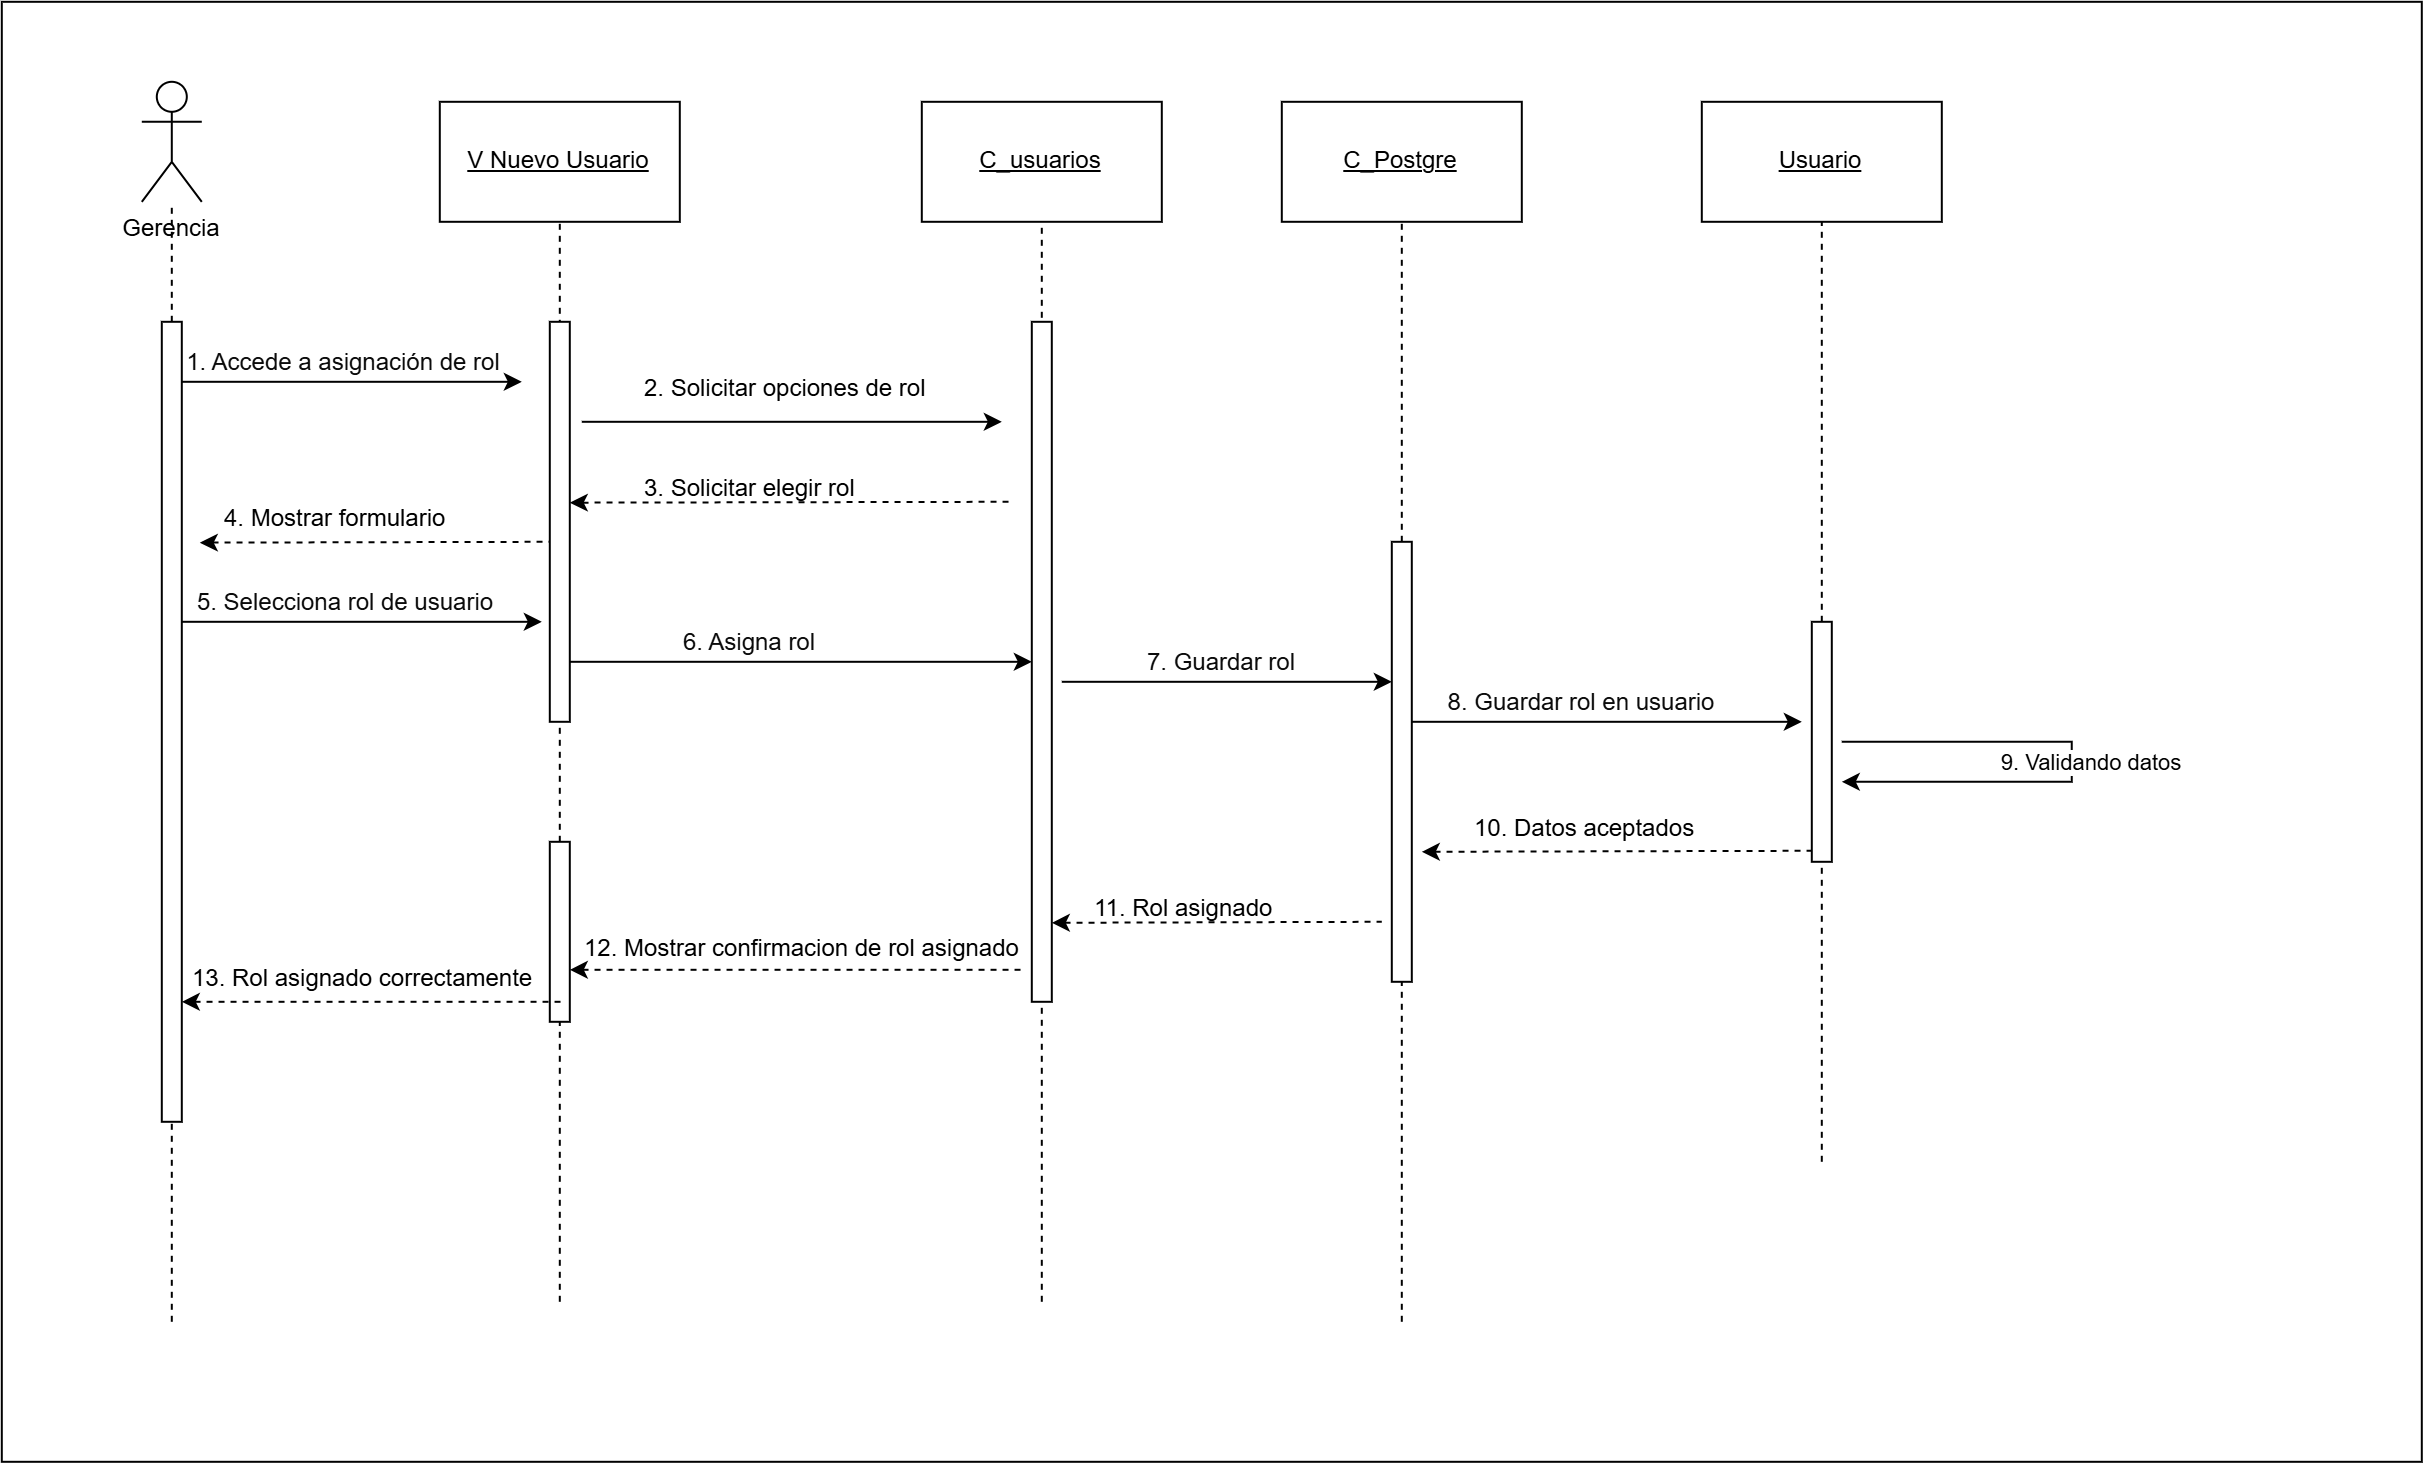

The diagram above was exported from draw.io. Its source (the exported page's mxGraphModel, read from the mxfile embedded in the PNG):
<mxGraphModel dx="1288" dy="748" grid="1" gridSize="10" guides="1" tooltips="1" connect="1" arrows="1" fold="1" page="1" pageScale="1" pageWidth="827" pageHeight="1169" math="0" shadow="0">
  <root>
    <mxCell id="0" />
    <mxCell id="1" parent="0" />
    <mxCell id="7iOgvoKeLvIlnXDDqGwn-1" parent="1" style="rounded=0;whiteSpace=wrap;html=1;" value="" vertex="1">
      <mxGeometry height="730" width="1210" x="70" y="30" as="geometry" />
    </mxCell>
    <mxCell id="G-oE2fWYgSQMyfeP_Phl-1" parent="1" style="shape=umlActor;verticalLabelPosition=bottom;verticalAlign=top;html=1;outlineConnect=0;" value="Gerencia" vertex="1">
      <mxGeometry height="60" width="30" x="140" y="70" as="geometry" />
    </mxCell>
    <mxCell id="G-oE2fWYgSQMyfeP_Phl-2" edge="1" parent="1" source="G-oE2fWYgSQMyfeP_Phl-15" style="endArrow=none;html=1;rounded=0;dashed=1;" target="G-oE2fWYgSQMyfeP_Phl-1" value="">
      <mxGeometry height="50" relative="1" width="50" as="geometry">
        <mxPoint x="155" y="860" as="sourcePoint" />
        <mxPoint x="200" y="230" as="targetPoint" />
      </mxGeometry>
    </mxCell>
    <mxCell id="G-oE2fWYgSQMyfeP_Phl-3" parent="1" style="rounded=0;whiteSpace=wrap;html=1;" value="&lt;u&gt;V Nuevo Usuario&lt;/u&gt;" vertex="1">
      <mxGeometry height="60" width="120" x="289" y="80" as="geometry" />
    </mxCell>
    <mxCell id="G-oE2fWYgSQMyfeP_Phl-4" parent="1" style="rounded=0;whiteSpace=wrap;html=1;" value="&lt;u&gt;C_Postgre&lt;/u&gt;" vertex="1">
      <mxGeometry height="60" width="120" x="710" y="80" as="geometry" />
    </mxCell>
    <mxCell id="G-oE2fWYgSQMyfeP_Phl-5" edge="1" parent="1" source="G-oE2fWYgSQMyfeP_Phl-42" style="endArrow=none;html=1;rounded=0;dashed=1;entryX=0.5;entryY=1;entryDx=0;entryDy=0;" target="G-oE2fWYgSQMyfeP_Phl-3" value="">
      <mxGeometry height="50" relative="1" width="50" as="geometry">
        <mxPoint x="349" y="870" as="sourcePoint" />
        <mxPoint x="339" y="160" as="targetPoint" />
      </mxGeometry>
    </mxCell>
    <mxCell id="G-oE2fWYgSQMyfeP_Phl-6" parent="1" style="rounded=0;whiteSpace=wrap;html=1;" value="&lt;u&gt;C_usuarios&lt;/u&gt;" vertex="1">
      <mxGeometry height="60" width="120" x="530" y="80" as="geometry" />
    </mxCell>
    <mxCell id="G-oE2fWYgSQMyfeP_Phl-7" edge="1" parent="1" source="G-oE2fWYgSQMyfeP_Phl-15" style="endArrow=classic;html=1;rounded=0;endFill=1;startArrow=none;startFill=0;" value="">
      <mxGeometry height="50" relative="1" width="50" as="geometry">
        <mxPoint x="180" y="220" as="sourcePoint" />
        <mxPoint x="330" y="220" as="targetPoint" />
      </mxGeometry>
    </mxCell>
    <mxCell id="G-oE2fWYgSQMyfeP_Phl-8" connectable="0" parent="G-oE2fWYgSQMyfeP_Phl-7" style="edgeLabel;html=1;align=center;verticalAlign=middle;resizable=0;points=[];" value="&lt;span style=&quot;color: rgb(11, 11, 11); font-family: &amp;quot;Anthropic Sans&amp;quot;, sans-serif; text-align: start;&quot;&gt;&lt;font style=&quot;font-size: 12px;&quot;&gt;1. Accede a asignación de rol&lt;/font&gt;&lt;/span&gt;" vertex="1">
      <mxGeometry relative="1" x="-0.7078" y="-1" as="geometry">
        <mxPoint x="55" y="-11" as="offset" />
      </mxGeometry>
    </mxCell>
    <mxCell id="G-oE2fWYgSQMyfeP_Phl-9" edge="1" parent="1" style="endArrow=classic;html=1;rounded=0;endFill=1;startArrow=none;startFill=0;" target="G-oE2fWYgSQMyfeP_Phl-19" value="">
      <mxGeometry height="50" relative="1" width="50" as="geometry">
        <mxPoint x="600" y="369.99999999999994" as="sourcePoint" />
        <mxPoint x="740" y="369.99999999999994" as="targetPoint" />
      </mxGeometry>
    </mxCell>
    <mxCell id="G-oE2fWYgSQMyfeP_Phl-10" connectable="0" parent="G-oE2fWYgSQMyfeP_Phl-9" style="edgeLabel;html=1;align=center;verticalAlign=middle;resizable=0;points=[];" value="&lt;span style=&quot;color: rgb(11, 11, 11); font-family: &amp;quot;Anthropic Sans&amp;quot;, sans-serif; text-align: start;&quot;&gt;&lt;font style=&quot;font-size: 12px;&quot;&gt;7. Guardar rol&lt;/font&gt;&lt;/span&gt;" vertex="1">
      <mxGeometry relative="1" x="-0.7078" y="-1" as="geometry">
        <mxPoint x="55" y="-11" as="offset" />
      </mxGeometry>
    </mxCell>
    <mxCell id="G-oE2fWYgSQMyfeP_Phl-11" edge="1" parent="1" style="endArrow=none;html=1;rounded=0;dashed=1;entryX=0.5;entryY=1;entryDx=0;entryDy=0;" target="G-oE2fWYgSQMyfeP_Phl-6" value="">
      <mxGeometry height="50" relative="1" width="50" as="geometry">
        <mxPoint x="590" y="680" as="sourcePoint" />
        <mxPoint x="590" y="280" as="targetPoint" />
      </mxGeometry>
    </mxCell>
    <mxCell id="G-oE2fWYgSQMyfeP_Phl-12" edge="1" parent="1" source="G-oE2fWYgSQMyfeP_Phl-19" style="endArrow=none;html=1;rounded=0;dashed=1;entryX=0.5;entryY=1;entryDx=0;entryDy=0;" target="G-oE2fWYgSQMyfeP_Phl-4" value="">
      <mxGeometry height="50" relative="1" width="50" as="geometry">
        <mxPoint x="770" y="870" as="sourcePoint" />
        <mxPoint x="770" y="320" as="targetPoint" />
      </mxGeometry>
    </mxCell>
    <mxCell id="G-oE2fWYgSQMyfeP_Phl-13" edge="1" parent="1" style="endArrow=classic;html=1;rounded=0;endFill=1;startArrow=none;startFill=0;" value="">
      <mxGeometry height="50" relative="1" width="50" as="geometry">
        <mxPoint x="360" y="240" as="sourcePoint" />
        <mxPoint x="570" y="240" as="targetPoint" />
      </mxGeometry>
    </mxCell>
    <mxCell id="G-oE2fWYgSQMyfeP_Phl-14" edge="1" parent="1" style="endArrow=none;html=1;rounded=0;dashed=1;" target="G-oE2fWYgSQMyfeP_Phl-15" value="">
      <mxGeometry height="50" relative="1" width="50" as="geometry">
        <mxPoint x="155" y="690" as="sourcePoint" />
        <mxPoint x="155" y="130" as="targetPoint" />
      </mxGeometry>
    </mxCell>
    <mxCell id="G-oE2fWYgSQMyfeP_Phl-15" parent="1" style="html=1;points=[[0,0,0,0,5],[0,1,0,0,-5],[1,0,0,0,5],[1,1,0,0,-5]];perimeter=orthogonalPerimeter;outlineConnect=0;targetShapes=umlLifeline;portConstraint=eastwest;newEdgeStyle={&quot;curved&quot;:0,&quot;rounded&quot;:0};" value="" vertex="1">
      <mxGeometry height="400" width="10" x="150" y="190" as="geometry" />
    </mxCell>
    <mxCell id="G-oE2fWYgSQMyfeP_Phl-16" parent="1" style="html=1;points=[[0,0,0,0,5],[0,1,0,0,-5],[1,0,0,0,5],[1,1,0,0,-5]];perimeter=orthogonalPerimeter;outlineConnect=0;targetShapes=umlLifeline;portConstraint=eastwest;newEdgeStyle={&quot;curved&quot;:0,&quot;rounded&quot;:0};" value="" vertex="1">
      <mxGeometry height="200" width="10" x="344" y="190" as="geometry" />
    </mxCell>
    <mxCell id="G-oE2fWYgSQMyfeP_Phl-17" parent="1" style="html=1;points=[[0,0,0,0,5],[0,1,0,0,-5],[1,0,0,0,5],[1,1,0,0,-5]];perimeter=orthogonalPerimeter;outlineConnect=0;targetShapes=umlLifeline;portConstraint=eastwest;newEdgeStyle={&quot;curved&quot;:0,&quot;rounded&quot;:0};" value="" vertex="1">
      <mxGeometry height="340" width="10" x="585" y="190" as="geometry" />
    </mxCell>
    <mxCell id="G-oE2fWYgSQMyfeP_Phl-18" edge="1" parent="1" style="endArrow=none;html=1;rounded=0;dashed=1;entryX=0.5;entryY=1;entryDx=0;entryDy=0;" target="G-oE2fWYgSQMyfeP_Phl-19" value="">
      <mxGeometry height="50" relative="1" width="50" as="geometry">
        <mxPoint x="770" y="690" as="sourcePoint" />
        <mxPoint x="770" y="140" as="targetPoint" />
      </mxGeometry>
    </mxCell>
    <mxCell id="G-oE2fWYgSQMyfeP_Phl-19" parent="1" style="html=1;points=[[0,0,0,0,5],[0,1,0,0,-5],[1,0,0,0,5],[1,1,0,0,-5]];perimeter=orthogonalPerimeter;outlineConnect=0;targetShapes=umlLifeline;portConstraint=eastwest;newEdgeStyle={&quot;curved&quot;:0,&quot;rounded&quot;:0};" value="" vertex="1">
      <mxGeometry height="220" width="10" x="765" y="300" as="geometry" />
    </mxCell>
    <mxCell id="G-oE2fWYgSQMyfeP_Phl-20" parent="1" style="rounded=0;whiteSpace=wrap;html=1;" value="&lt;u&gt;Usuario&lt;/u&gt;" vertex="1">
      <mxGeometry height="60" width="120" x="920" y="80" as="geometry" />
    </mxCell>
    <mxCell id="G-oE2fWYgSQMyfeP_Phl-21" edge="1" parent="1" style="endArrow=none;html=1;rounded=0;dashed=1;entryX=0.5;entryY=1;entryDx=0;entryDy=0;" target="G-oE2fWYgSQMyfeP_Phl-20" value="">
      <mxGeometry height="50" relative="1" width="50" as="geometry">
        <mxPoint x="980" y="610" as="sourcePoint" />
        <mxPoint x="980" y="320" as="targetPoint" />
      </mxGeometry>
    </mxCell>
    <mxCell id="G-oE2fWYgSQMyfeP_Phl-22" parent="1" style="html=1;points=[[0,0,0,0,5],[0,1,0,0,-5],[1,0,0,0,5],[1,1,0,0,-5]];perimeter=orthogonalPerimeter;outlineConnect=0;targetShapes=umlLifeline;portConstraint=eastwest;newEdgeStyle={&quot;curved&quot;:0,&quot;rounded&quot;:0};" value="" vertex="1">
      <mxGeometry height="120" width="10" x="975" y="340" as="geometry" />
    </mxCell>
    <mxCell id="G-oE2fWYgSQMyfeP_Phl-23" parent="1" style="text;whiteSpace=wrap;html=1;" value="2. Solicitar opciones de rol" vertex="1">
      <mxGeometry height="20" width="170" x="390" y="210" as="geometry" />
    </mxCell>
    <mxCell id="G-oE2fWYgSQMyfeP_Phl-24" edge="1" parent="1" style="endArrow=none;html=1;rounded=0;endFill=0;startArrow=classic;startFill=1;dashed=1;" value="">
      <mxGeometry height="50" relative="1" width="50" as="geometry">
        <mxPoint x="354" y="280.43" as="sourcePoint" />
        <mxPoint x="574" y="280" as="targetPoint" />
      </mxGeometry>
    </mxCell>
    <mxCell id="G-oE2fWYgSQMyfeP_Phl-25" parent="1" style="text;whiteSpace=wrap;html=1;" value="3. Solicitar elegir rol" vertex="1">
      <mxGeometry height="30" width="140" x="390" y="260" as="geometry" />
    </mxCell>
    <mxCell id="G-oE2fWYgSQMyfeP_Phl-26" edge="1" parent="1" style="endArrow=none;html=1;rounded=0;endFill=0;startArrow=classic;startFill=1;dashed=1;" value="">
      <mxGeometry height="50" relative="1" width="50" as="geometry">
        <mxPoint x="169" y="300.43" as="sourcePoint" />
        <mxPoint x="344" y="300" as="targetPoint" />
      </mxGeometry>
    </mxCell>
    <mxCell id="G-oE2fWYgSQMyfeP_Phl-27" parent="1" style="text;whiteSpace=wrap;html=1;" value="4. Mostrar formulario" vertex="1">
      <mxGeometry height="20" width="140" x="180" y="275" as="geometry" />
    </mxCell>
    <mxCell id="G-oE2fWYgSQMyfeP_Phl-28" edge="1" parent="1" source="G-oE2fWYgSQMyfeP_Phl-15" style="endArrow=classic;html=1;rounded=0;endFill=1;startArrow=none;startFill=0;" value="">
      <mxGeometry height="50" relative="1" width="50" as="geometry">
        <mxPoint x="175" y="340" as="sourcePoint" />
        <mxPoint x="340" y="340" as="targetPoint" />
      </mxGeometry>
    </mxCell>
    <mxCell id="G-oE2fWYgSQMyfeP_Phl-29" connectable="0" parent="G-oE2fWYgSQMyfeP_Phl-28" style="edgeLabel;html=1;align=center;verticalAlign=middle;resizable=0;points=[];" value="&lt;span style=&quot;color: rgb(11, 11, 11); font-family: &amp;quot;Anthropic Sans&amp;quot;, sans-serif; text-align: start;&quot;&gt;&lt;font style=&quot;font-size: 12px;&quot;&gt;5. Selecciona rol de usuario&lt;/font&gt;&lt;/span&gt;" vertex="1">
      <mxGeometry relative="1" x="-0.7078" y="-1" as="geometry">
        <mxPoint x="55" y="-11" as="offset" />
      </mxGeometry>
    </mxCell>
    <mxCell id="G-oE2fWYgSQMyfeP_Phl-30" edge="1" parent="1" style="endArrow=classic;html=1;rounded=0;endFill=1;startArrow=none;startFill=0;" target="G-oE2fWYgSQMyfeP_Phl-17" value="">
      <mxGeometry height="50" relative="1" width="50" as="geometry">
        <mxPoint x="354" y="360" as="sourcePoint" />
        <mxPoint x="504" y="360" as="targetPoint" />
      </mxGeometry>
    </mxCell>
    <mxCell id="G-oE2fWYgSQMyfeP_Phl-31" connectable="0" parent="G-oE2fWYgSQMyfeP_Phl-30" style="edgeLabel;html=1;align=center;verticalAlign=middle;resizable=0;points=[];" value="&lt;span style=&quot;color: rgb(11, 11, 11); font-family: &amp;quot;Anthropic Sans&amp;quot;, sans-serif; text-align: start;&quot;&gt;&lt;font style=&quot;font-size: 12px;&quot;&gt;6. Asigna rol&lt;/font&gt;&lt;/span&gt;" vertex="1">
      <mxGeometry relative="1" x="-0.7078" y="-1" as="geometry">
        <mxPoint x="55" y="-11" as="offset" />
      </mxGeometry>
    </mxCell>
    <mxCell id="G-oE2fWYgSQMyfeP_Phl-32" edge="1" parent="1" style="endArrow=classic;html=1;rounded=0;endFill=1;startArrow=none;startFill=0;" value="">
      <mxGeometry height="50" relative="1" width="50" as="geometry">
        <mxPoint x="775" y="389.99999999999994" as="sourcePoint" />
        <mxPoint x="970" y="390" as="targetPoint" />
      </mxGeometry>
    </mxCell>
    <mxCell id="G-oE2fWYgSQMyfeP_Phl-33" connectable="0" parent="G-oE2fWYgSQMyfeP_Phl-32" style="edgeLabel;html=1;align=center;verticalAlign=middle;resizable=0;points=[];" value="&lt;span style=&quot;color: rgb(11, 11, 11); font-family: &amp;quot;Anthropic Sans&amp;quot;, sans-serif; text-align: start;&quot;&gt;&lt;font style=&quot;font-size: 12px;&quot;&gt;8. Guardar rol en usuario&lt;/font&gt;&lt;/span&gt;" vertex="1">
      <mxGeometry relative="1" x="-0.7078" y="-1" as="geometry">
        <mxPoint x="55" y="-11" as="offset" />
      </mxGeometry>
    </mxCell>
    <mxCell id="G-oE2fWYgSQMyfeP_Phl-34" edge="1" parent="1" style="endArrow=classic;html=1;rounded=0;endFill=1;startArrow=none;startFill=0;edgeStyle=orthogonalEdgeStyle;elbow=vertical;" value="">
      <mxGeometry height="50" relative="1" width="50" as="geometry">
        <Array as="points">
          <mxPoint x="1105" y="420" />
        </Array>
        <mxPoint x="990" y="400" as="sourcePoint" />
        <mxPoint x="990" y="420" as="targetPoint" />
      </mxGeometry>
    </mxCell>
    <mxCell id="G-oE2fWYgSQMyfeP_Phl-35" connectable="0" parent="G-oE2fWYgSQMyfeP_Phl-34" style="edgeLabel;html=1;align=center;verticalAlign=middle;resizable=0;points=[];" value="9. Validando datos" vertex="1">
      <mxGeometry relative="1" x="-0.7078" y="-1" as="geometry">
        <mxPoint x="88" y="9" as="offset" />
      </mxGeometry>
    </mxCell>
    <mxCell id="G-oE2fWYgSQMyfeP_Phl-36" edge="1" parent="1" style="endArrow=none;html=1;rounded=0;endFill=0;startArrow=classic;startFill=1;dashed=1;" value="">
      <mxGeometry height="50" relative="1" width="50" as="geometry">
        <mxPoint x="780" y="455" as="sourcePoint" />
        <mxPoint x="975" y="454.5" as="targetPoint" />
      </mxGeometry>
    </mxCell>
    <mxCell id="G-oE2fWYgSQMyfeP_Phl-37" parent="1" style="text;whiteSpace=wrap;html=1;" value="10. Datos aceptados" vertex="1">
      <mxGeometry height="20" width="140" x="805" y="430" as="geometry" />
    </mxCell>
    <mxCell id="G-oE2fWYgSQMyfeP_Phl-38" edge="1" parent="1" style="endArrow=none;html=1;rounded=0;endFill=0;startArrow=classic;startFill=1;dashed=1;" value="">
      <mxGeometry height="50" relative="1" width="50" as="geometry">
        <mxPoint x="595" y="490.5" as="sourcePoint" />
        <mxPoint x="760" y="490" as="targetPoint" />
      </mxGeometry>
    </mxCell>
    <mxCell id="G-oE2fWYgSQMyfeP_Phl-39" parent="1" style="text;whiteSpace=wrap;html=1;" value="11. Rol asignado" vertex="1">
      <mxGeometry height="20" width="120" x="615" y="470" as="geometry" />
    </mxCell>
    <mxCell id="G-oE2fWYgSQMyfeP_Phl-40" edge="1" parent="1" source="G-oE2fWYgSQMyfeP_Phl-42" style="endArrow=none;html=1;rounded=0;endFill=0;startArrow=classic;startFill=1;dashed=1;" value="">
      <mxGeometry height="50" relative="1" width="50" as="geometry">
        <mxPoint x="385" y="514.5" as="sourcePoint" />
        <mxPoint x="580" y="514" as="targetPoint" />
      </mxGeometry>
    </mxCell>
    <mxCell id="G-oE2fWYgSQMyfeP_Phl-41" edge="1" parent="1" style="endArrow=none;html=1;rounded=0;dashed=1;entryX=0.5;entryY=1;entryDx=0;entryDy=0;" target="G-oE2fWYgSQMyfeP_Phl-42" value="">
      <mxGeometry height="50" relative="1" width="50" as="geometry">
        <mxPoint x="349" y="680" as="sourcePoint" />
        <mxPoint x="349" y="140" as="targetPoint" />
      </mxGeometry>
    </mxCell>
    <mxCell id="G-oE2fWYgSQMyfeP_Phl-42" parent="1" style="html=1;points=[[0,0,0,0,5],[0,1,0,0,-5],[1,0,0,0,5],[1,1,0,0,-5]];perimeter=orthogonalPerimeter;outlineConnect=0;targetShapes=umlLifeline;portConstraint=eastwest;newEdgeStyle={&quot;curved&quot;:0,&quot;rounded&quot;:0};" value="" vertex="1">
      <mxGeometry height="90" width="10" x="344" y="450" as="geometry" />
    </mxCell>
    <mxCell id="G-oE2fWYgSQMyfeP_Phl-43" parent="1" style="text;whiteSpace=wrap;html=1;" value="12. Mostrar confirmacion de rol asignado" vertex="1">
      <mxGeometry height="20" width="220" x="360" y="490" as="geometry" />
    </mxCell>
    <mxCell id="G-oE2fWYgSQMyfeP_Phl-44" edge="1" parent="1" style="endArrow=none;html=1;rounded=0;endFill=0;startArrow=classic;startFill=1;dashed=1;" value="">
      <mxGeometry height="50" relative="1" width="50" as="geometry">
        <mxPoint x="160" y="530" as="sourcePoint" />
        <mxPoint x="350" y="530" as="targetPoint" />
      </mxGeometry>
    </mxCell>
    <mxCell id="G-oE2fWYgSQMyfeP_Phl-45" parent="1" style="text;whiteSpace=wrap;html=1;" value="13. Rol asignado correctamente" vertex="1">
      <mxGeometry height="20" width="180" x="164" y="505" as="geometry" />
    </mxCell>
  </root>
</mxGraphModel>